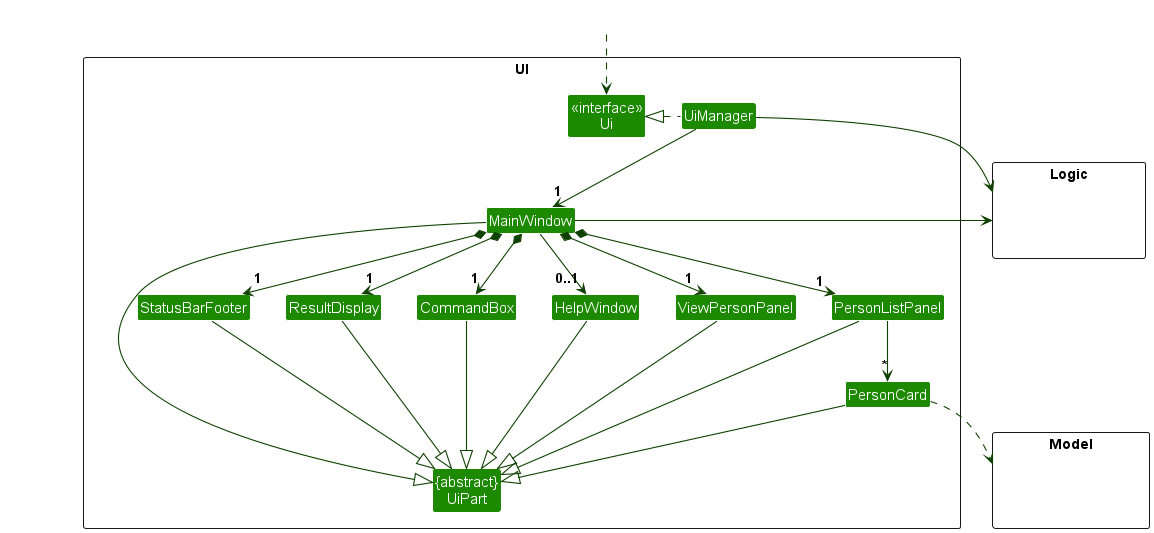

The diagram above was rendered by PlantUML. Its source (embedded in the PNG):
@startuml
!include style.puml
skinparam arrowThickness 1.1
skinparam arrowColor UI_COLOR_T4
skinparam classBackgroundColor UI_COLOR

package UI <<Rectangle>>{
Class "<<interface>>\nUi" as Ui
Class "{abstract}\nUiPart" as UiPart
Class UiManager
Class MainWindow
Class HelpWindow
Class ResultDisplay
Class PersonListPanel
Class PersonCard
Class StatusBarFooter
Class CommandBox
Class ViewPersonPanel
}

package Model <<Rectangle>> {
Class HiddenModel #FFFFFF
}

package Logic <<Rectangle>> {
Class HiddenLogic #FFFFFF
}

Class HiddenOutside #FFFFFF
HiddenOutside ..> Ui

UiManager .left.|> Ui
UiManager -down-> "1" MainWindow
MainWindow *-down->  "1" CommandBox
MainWindow *-down-> "1" ResultDisplay
MainWindow *-down-> "1" PersonListPanel
MainWindow *-down-> "1" StatusBarFooter
MainWindow *-down-> "1" ViewPersonPanel
MainWindow --> "0..1" HelpWindow

PersonListPanel -down-> "*" PersonCard

MainWindow -left-|> UiPart

ResultDisplay --|> UiPart
CommandBox --|> UiPart
PersonListPanel --|> UiPart
PersonCard --|> UiPart
StatusBarFooter --|> UiPart
HelpWindow --|> UiPart
ViewPersonPanel --|> UiPart

PersonCard ..> Model
UiManager -right-> Logic
MainWindow -left-> Logic

PersonListPanel -[hidden]left- ViewPersonPanel
PersonListPanel -[hidden]left- HelpWindow
HelpWindow -[hidden]left- CommandBox
CommandBox -[hidden]left- ResultDisplay
ResultDisplay -[hidden]left- StatusBarFooter

MainWindow -[hidden]-|> UiPart
@enduml